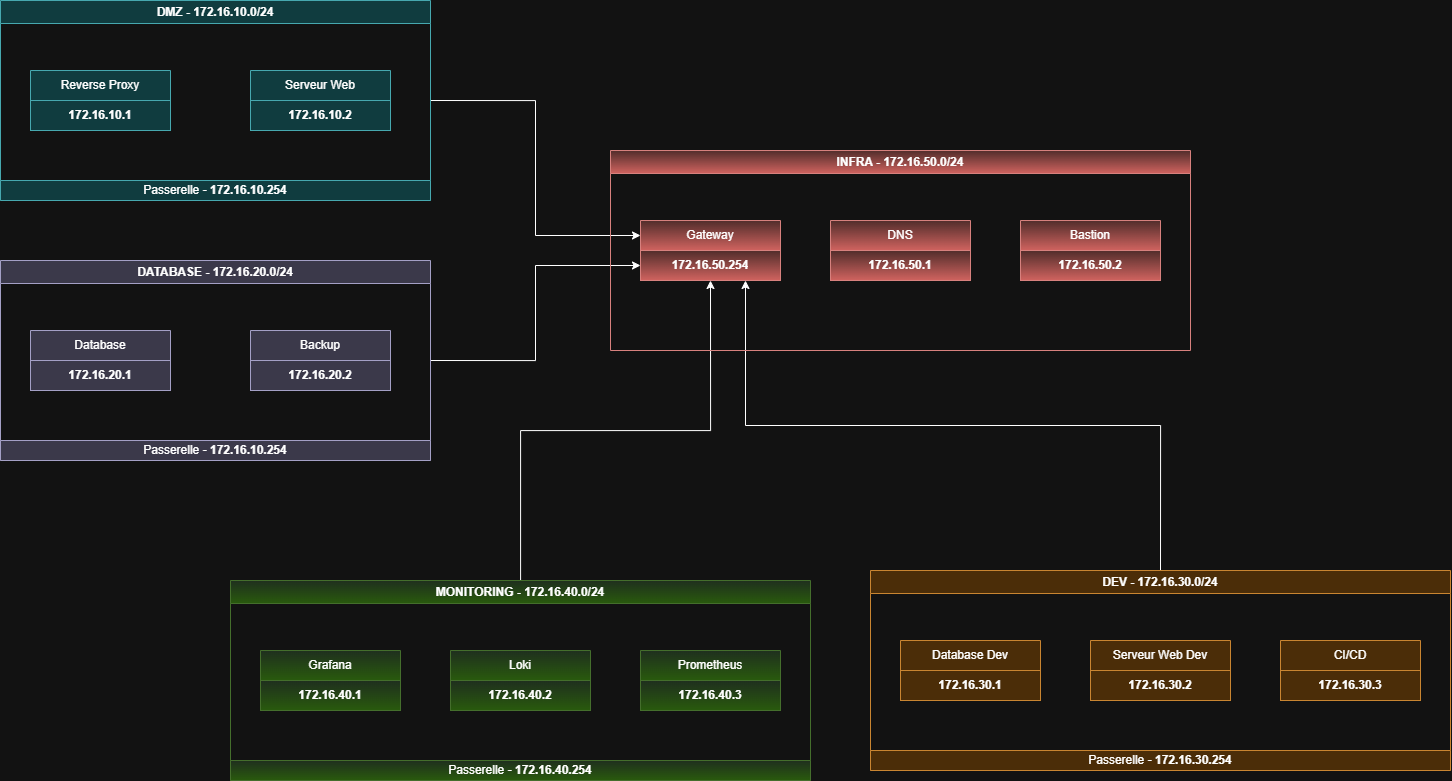

The diagram above was exported from draw.io. Its source (the exported page's mxGraphModel, read from the mxfile embedded in the PNG):
<mxGraphModel dx="2593" dy="1347" grid="1" gridSize="10" guides="1" tooltips="1" connect="1" arrows="1" fold="1" page="1" pageScale="1" pageWidth="827" pageHeight="1169" math="0" shadow="0">
  <root>
    <mxCell id="0" />
    <mxCell id="1" parent="0" />
    <mxCell id="hv6rTCNsYdPTx5I4SVdV-1" edge="1" parent="1" source="hv6rTCNsYdPTx5I4SVdV-2" style="edgeStyle=orthogonalEdgeStyle;rounded=0;orthogonalLoop=1;jettySize=auto;html=1;exitX=1;exitY=0.5;exitDx=0;exitDy=0;entryX=0;entryY=0.25;entryDx=0;entryDy=0;fontFamily=Helvetica;fontSize=12;fontColor=default;fontStyle=0;resizable=1;horizontal=1;" target="hv6rTCNsYdPTx5I4SVdV-36">
      <mxGeometry relative="1" as="geometry" />
    </mxCell>
    <mxCell id="hv6rTCNsYdPTx5I4SVdV-2" parent="1" style="swimlane;whiteSpace=wrap;html=1;fillColor=#b0e3e6;strokeColor=#0e8088;" value="DMZ - 172.16.10.0/24" vertex="1">
      <mxGeometry height="200" width="430" x="30" y="290" as="geometry" />
    </mxCell>
    <mxCell id="hv6rTCNsYdPTx5I4SVdV-3" parent="hv6rTCNsYdPTx5I4SVdV-2" style="swimlane;fontStyle=0;childLayout=stackLayout;horizontal=1;startSize=30;horizontalStack=0;resizeParent=1;resizeParentMax=0;resizeLast=0;collapsible=1;marginBottom=0;whiteSpace=wrap;html=1;align=center;fillColor=#b0e3e6;strokeColor=#0e8088;" value="Reverse Proxy" vertex="1">
      <mxGeometry height="60" width="140" x="30" y="70" as="geometry" />
    </mxCell>
    <mxCell id="hv6rTCNsYdPTx5I4SVdV-4" parent="hv6rTCNsYdPTx5I4SVdV-3" style="text;strokeColor=#0e8088;fillColor=#b0e3e6;align=center;verticalAlign=middle;spacingLeft=4;spacingRight=4;overflow=hidden;points=[[0,0.5],[1,0.5]];portConstraint=eastwest;rotatable=0;whiteSpace=wrap;html=1;" value="&lt;span style=&quot;font-weight: 700;&quot;&gt;172.16.10.1&lt;/span&gt;" vertex="1">
      <mxGeometry height="30" width="140" y="30" as="geometry" />
    </mxCell>
    <mxCell id="hv6rTCNsYdPTx5I4SVdV-5" parent="hv6rTCNsYdPTx5I4SVdV-2" style="swimlane;fontStyle=0;childLayout=stackLayout;horizontal=1;startSize=30;horizontalStack=0;resizeParent=1;resizeParentMax=0;resizeLast=0;collapsible=1;marginBottom=0;whiteSpace=wrap;html=1;align=center;fillColor=#b0e3e6;strokeColor=#0e8088;" value="Serveur Web" vertex="1">
      <mxGeometry height="60" width="140" x="250" y="70" as="geometry" />
    </mxCell>
    <mxCell id="hv6rTCNsYdPTx5I4SVdV-6" parent="hv6rTCNsYdPTx5I4SVdV-5" style="text;strokeColor=#0e8088;fillColor=#b0e3e6;align=center;verticalAlign=middle;spacingLeft=4;spacingRight=4;overflow=hidden;points=[[0,0.5],[1,0.5]];portConstraint=eastwest;rotatable=0;whiteSpace=wrap;html=1;" value="&lt;span style=&quot;font-weight: 700;&quot;&gt;172.16.10.2&lt;/span&gt;" vertex="1">
      <mxGeometry height="30" width="140" y="30" as="geometry" />
    </mxCell>
    <mxCell id="hv6rTCNsYdPTx5I4SVdV-7" parent="hv6rTCNsYdPTx5I4SVdV-2" style="swimlane;fontStyle=0;childLayout=stackLayout;horizontal=1;startSize=30;horizontalStack=0;resizeParent=1;resizeParentMax=0;resizeLast=0;collapsible=1;marginBottom=0;whiteSpace=wrap;html=1;fillColor=#b0e3e6;strokeColor=#0e8088;movable=1;resizable=1;rotatable=1;deletable=1;editable=1;locked=0;connectable=1;" value="Passerelle -&amp;nbsp;&lt;span style=&quot;font-weight: 700;&quot;&gt;172.16.10.254&lt;/span&gt;" vertex="1">
      <mxGeometry height="20" width="430" y="180" as="geometry">
        <mxRectangle height="30" width="180" y="260" as="alternateBounds" />
      </mxGeometry>
    </mxCell>
    <mxCell id="hv6rTCNsYdPTx5I4SVdV-8" edge="1" parent="1" source="hv6rTCNsYdPTx5I4SVdV-9" style="edgeStyle=orthogonalEdgeStyle;rounded=0;orthogonalLoop=1;jettySize=auto;html=1;exitX=1;exitY=0.5;exitDx=0;exitDy=0;entryX=0;entryY=0.5;entryDx=0;entryDy=0;fontFamily=Helvetica;fontSize=12;fontColor=default;fontStyle=0;resizable=1;horizontal=1;" target="hv6rTCNsYdPTx5I4SVdV-37">
      <mxGeometry relative="1" as="geometry" />
    </mxCell>
    <mxCell id="hv6rTCNsYdPTx5I4SVdV-9" parent="1" style="swimlane;whiteSpace=wrap;html=1;fillColor=#d0cee2;strokeColor=#56517e;" value="DATABASE - 172.16.20.0/24" vertex="1">
      <mxGeometry height="200" width="430" x="30" y="550" as="geometry" />
    </mxCell>
    <mxCell id="hv6rTCNsYdPTx5I4SVdV-10" parent="hv6rTCNsYdPTx5I4SVdV-9" style="swimlane;fontStyle=0;childLayout=stackLayout;horizontal=1;startSize=30;horizontalStack=0;resizeParent=1;resizeParentMax=0;resizeLast=0;collapsible=1;marginBottom=0;whiteSpace=wrap;html=1;align=center;fillColor=#d0cee2;strokeColor=#56517e;" value="Backup" vertex="1">
      <mxGeometry height="60" width="140" x="250" y="70" as="geometry" />
    </mxCell>
    <mxCell id="hv6rTCNsYdPTx5I4SVdV-11" parent="hv6rTCNsYdPTx5I4SVdV-10" style="text;strokeColor=#56517e;fillColor=#d0cee2;align=center;verticalAlign=middle;spacingLeft=4;spacingRight=4;overflow=hidden;points=[[0,0.5],[1,0.5]];portConstraint=eastwest;rotatable=0;whiteSpace=wrap;html=1;" value="&lt;span style=&quot;font-weight: 700;&quot;&gt;172.16.20.2&lt;/span&gt;" vertex="1">
      <mxGeometry height="30" width="140" y="30" as="geometry" />
    </mxCell>
    <mxCell id="hv6rTCNsYdPTx5I4SVdV-12" parent="hv6rTCNsYdPTx5I4SVdV-9" style="swimlane;fontStyle=0;childLayout=stackLayout;horizontal=1;startSize=30;horizontalStack=0;resizeParent=1;resizeParentMax=0;resizeLast=0;collapsible=1;marginBottom=0;whiteSpace=wrap;html=1;align=center;fillColor=#d0cee2;strokeColor=#56517e;" value="Database" vertex="1">
      <mxGeometry height="60" width="140" x="30" y="70" as="geometry" />
    </mxCell>
    <mxCell id="hv6rTCNsYdPTx5I4SVdV-13" parent="hv6rTCNsYdPTx5I4SVdV-12" style="text;strokeColor=#56517e;fillColor=#d0cee2;align=center;verticalAlign=middle;spacingLeft=4;spacingRight=4;overflow=hidden;points=[[0,0.5],[1,0.5]];portConstraint=eastwest;rotatable=0;whiteSpace=wrap;html=1;" value="&lt;span style=&quot;font-weight: 700;&quot;&gt;172.16.20.1&lt;/span&gt;" vertex="1">
      <mxGeometry height="30" width="140" y="30" as="geometry" />
    </mxCell>
    <mxCell id="hv6rTCNsYdPTx5I4SVdV-14" parent="hv6rTCNsYdPTx5I4SVdV-9" style="swimlane;fontStyle=0;childLayout=stackLayout;horizontal=1;startSize=30;horizontalStack=0;resizeParent=1;resizeParentMax=0;resizeLast=0;collapsible=1;marginBottom=0;whiteSpace=wrap;html=1;fillColor=#d0cee2;strokeColor=#56517e;movable=1;resizable=1;rotatable=1;deletable=1;editable=1;locked=0;connectable=1;" value="Passerelle -&amp;nbsp;&lt;span style=&quot;font-weight: 700;&quot;&gt;172.16.10.254&lt;/span&gt;" vertex="1">
      <mxGeometry height="20" width="430" y="180" as="geometry">
        <mxRectangle height="30" width="180" y="260" as="alternateBounds" />
      </mxGeometry>
    </mxCell>
    <mxCell id="hv6rTCNsYdPTx5I4SVdV-15" edge="1" parent="1" source="hv6rTCNsYdPTx5I4SVdV-16" style="edgeStyle=orthogonalEdgeStyle;rounded=0;orthogonalLoop=1;jettySize=auto;html=1;exitX=0.5;exitY=0;exitDx=0;exitDy=0;entryX=0.75;entryY=1;entryDx=0;entryDy=0;fontFamily=Helvetica;fontSize=12;fontColor=default;fontStyle=0;resizable=1;horizontal=1;" target="hv6rTCNsYdPTx5I4SVdV-36">
      <mxGeometry relative="1" as="geometry" />
    </mxCell>
    <mxCell id="hv6rTCNsYdPTx5I4SVdV-16" parent="1" style="swimlane;whiteSpace=wrap;html=1;fillColor=#fad7ac;strokeColor=#b46504;" value="DEV - 172.16.30.0/24" vertex="1">
      <mxGeometry height="200" width="580" x="900" y="860" as="geometry" />
    </mxCell>
    <mxCell id="hv6rTCNsYdPTx5I4SVdV-17" parent="hv6rTCNsYdPTx5I4SVdV-16" style="swimlane;fontStyle=0;childLayout=stackLayout;horizontal=1;startSize=30;horizontalStack=0;resizeParent=1;resizeParentMax=0;resizeLast=0;collapsible=1;marginBottom=0;whiteSpace=wrap;html=1;align=center;fillColor=#fad7ac;strokeColor=#b46504;" value="CI/CD" vertex="1">
      <mxGeometry height="60" width="140" x="410" y="70" as="geometry" />
    </mxCell>
    <mxCell id="hv6rTCNsYdPTx5I4SVdV-18" parent="hv6rTCNsYdPTx5I4SVdV-17" style="text;strokeColor=#b46504;fillColor=#fad7ac;align=center;verticalAlign=middle;spacingLeft=4;spacingRight=4;overflow=hidden;points=[[0,0.5],[1,0.5]];portConstraint=eastwest;rotatable=0;whiteSpace=wrap;html=1;" value="&lt;span style=&quot;font-weight: 700;&quot;&gt;172.16.30.3&lt;/span&gt;" vertex="1">
      <mxGeometry height="30" width="140" y="30" as="geometry" />
    </mxCell>
    <mxCell id="hv6rTCNsYdPTx5I4SVdV-19" parent="hv6rTCNsYdPTx5I4SVdV-16" style="swimlane;fontStyle=0;childLayout=stackLayout;horizontal=1;startSize=30;horizontalStack=0;resizeParent=1;resizeParentMax=0;resizeLast=0;collapsible=1;marginBottom=0;whiteSpace=wrap;html=1;align=center;fillColor=#fad7ac;strokeColor=#b46504;" value="Database Dev" vertex="1">
      <mxGeometry height="60" width="140" x="30" y="70" as="geometry" />
    </mxCell>
    <mxCell id="hv6rTCNsYdPTx5I4SVdV-20" parent="hv6rTCNsYdPTx5I4SVdV-19" style="text;strokeColor=#b46504;fillColor=#fad7ac;align=center;verticalAlign=middle;spacingLeft=4;spacingRight=4;overflow=hidden;points=[[0,0.5],[1,0.5]];portConstraint=eastwest;rotatable=0;whiteSpace=wrap;html=1;" value="&lt;span style=&quot;font-weight: 700;&quot;&gt;172.16.30.1&lt;/span&gt;" vertex="1">
      <mxGeometry height="30" width="140" y="30" as="geometry" />
    </mxCell>
    <mxCell id="hv6rTCNsYdPTx5I4SVdV-21" parent="hv6rTCNsYdPTx5I4SVdV-16" style="swimlane;fontStyle=0;childLayout=stackLayout;horizontal=1;startSize=30;horizontalStack=0;resizeParent=1;resizeParentMax=0;resizeLast=0;collapsible=1;marginBottom=0;whiteSpace=wrap;html=1;fillColor=#fad7ac;strokeColor=#b46504;movable=1;resizable=1;rotatable=1;deletable=1;editable=1;locked=0;connectable=1;" value="Passerelle -&amp;nbsp;&lt;span style=&quot;font-weight: 700;&quot;&gt;172.16.30.254&lt;/span&gt;" vertex="1">
      <mxGeometry height="20" width="580" y="180" as="geometry">
        <mxRectangle height="30" width="180" y="260" as="alternateBounds" />
      </mxGeometry>
    </mxCell>
    <mxCell id="hv6rTCNsYdPTx5I4SVdV-22" parent="hv6rTCNsYdPTx5I4SVdV-16" style="swimlane;fontStyle=0;childLayout=stackLayout;horizontal=1;startSize=30;horizontalStack=0;resizeParent=1;resizeParentMax=0;resizeLast=0;collapsible=1;marginBottom=0;whiteSpace=wrap;html=1;align=center;fillColor=#fad7ac;strokeColor=#b46504;" value="Serveur Web Dev" vertex="1">
      <mxGeometry height="60" width="140" x="220" y="70" as="geometry" />
    </mxCell>
    <mxCell id="hv6rTCNsYdPTx5I4SVdV-23" parent="hv6rTCNsYdPTx5I4SVdV-22" style="text;strokeColor=#b46504;fillColor=#fad7ac;align=center;verticalAlign=middle;spacingLeft=4;spacingRight=4;overflow=hidden;points=[[0,0.5],[1,0.5]];portConstraint=eastwest;rotatable=0;whiteSpace=wrap;html=1;" value="&lt;span style=&quot;font-weight: 700;&quot;&gt;172.16.30.2&lt;/span&gt;" vertex="1">
      <mxGeometry height="30" width="140" y="30" as="geometry" />
    </mxCell>
    <mxCell id="hv6rTCNsYdPTx5I4SVdV-24" edge="1" parent="1" source="hv6rTCNsYdPTx5I4SVdV-25" style="edgeStyle=orthogonalEdgeStyle;rounded=0;orthogonalLoop=1;jettySize=auto;html=1;entryX=0.5;entryY=1;entryDx=0;entryDy=0;fontFamily=Helvetica;fontSize=12;fontColor=default;fontStyle=0;resizable=1;horizontal=1;" target="hv6rTCNsYdPTx5I4SVdV-36">
      <mxGeometry relative="1" as="geometry" />
    </mxCell>
    <mxCell id="hv6rTCNsYdPTx5I4SVdV-25" parent="1" style="swimlane;whiteSpace=wrap;html=1;fillColor=#d5e8d4;strokeColor=#82b366;gradientColor=#97d077;" value="MONITORING - 172.16.40.0/24" vertex="1">
      <mxGeometry height="200" width="580" x="260" y="870" as="geometry" />
    </mxCell>
    <mxCell id="hv6rTCNsYdPTx5I4SVdV-26" parent="hv6rTCNsYdPTx5I4SVdV-25" style="swimlane;fontStyle=0;childLayout=stackLayout;horizontal=1;startSize=30;horizontalStack=0;resizeParent=1;resizeParentMax=0;resizeLast=0;collapsible=1;marginBottom=0;whiteSpace=wrap;html=1;align=center;fillColor=#d5e8d4;strokeColor=#82b366;gradientColor=#97d077;" value="Prometheus" vertex="1">
      <mxGeometry height="60" width="140" x="410" y="70" as="geometry" />
    </mxCell>
    <mxCell id="hv6rTCNsYdPTx5I4SVdV-27" parent="hv6rTCNsYdPTx5I4SVdV-26" style="text;strokeColor=#82b366;fillColor=#d5e8d4;align=center;verticalAlign=middle;spacingLeft=4;spacingRight=4;overflow=hidden;points=[[0,0.5],[1,0.5]];portConstraint=eastwest;rotatable=0;whiteSpace=wrap;html=1;gradientColor=#97d077;" value="&lt;span style=&quot;font-weight: 700;&quot;&gt;172.16.40.3&lt;/span&gt;" vertex="1">
      <mxGeometry height="30" width="140" y="30" as="geometry" />
    </mxCell>
    <mxCell id="hv6rTCNsYdPTx5I4SVdV-28" parent="hv6rTCNsYdPTx5I4SVdV-25" style="swimlane;fontStyle=0;childLayout=stackLayout;horizontal=1;startSize=30;horizontalStack=0;resizeParent=1;resizeParentMax=0;resizeLast=0;collapsible=1;marginBottom=0;whiteSpace=wrap;html=1;align=center;fillColor=#d5e8d4;strokeColor=#82b366;gradientColor=#97d077;" value="Grafana" vertex="1">
      <mxGeometry height="60" width="140" x="30" y="70" as="geometry" />
    </mxCell>
    <mxCell id="hv6rTCNsYdPTx5I4SVdV-29" parent="hv6rTCNsYdPTx5I4SVdV-28" style="text;strokeColor=#82b366;fillColor=#d5e8d4;align=center;verticalAlign=middle;spacingLeft=4;spacingRight=4;overflow=hidden;points=[[0,0.5],[1,0.5]];portConstraint=eastwest;rotatable=0;whiteSpace=wrap;html=1;gradientColor=#97d077;" value="&lt;span style=&quot;font-weight: 700;&quot;&gt;172.16.40.1&lt;/span&gt;" vertex="1">
      <mxGeometry height="30" width="140" y="30" as="geometry" />
    </mxCell>
    <mxCell id="hv6rTCNsYdPTx5I4SVdV-30" parent="hv6rTCNsYdPTx5I4SVdV-25" style="swimlane;fontStyle=0;childLayout=stackLayout;horizontal=1;startSize=30;horizontalStack=0;resizeParent=1;resizeParentMax=0;resizeLast=0;collapsible=1;marginBottom=0;whiteSpace=wrap;html=1;fillColor=#d5e8d4;strokeColor=#82b366;movable=1;resizable=1;rotatable=1;deletable=1;editable=1;locked=0;connectable=1;gradientColor=#97d077;" value="Passerelle -&amp;nbsp;&lt;span style=&quot;font-weight: 700;&quot;&gt;172.16.40.254&lt;/span&gt;" vertex="1">
      <mxGeometry height="20" width="580" y="180" as="geometry">
        <mxRectangle height="30" width="180" y="260" as="alternateBounds" />
      </mxGeometry>
    </mxCell>
    <mxCell id="hv6rTCNsYdPTx5I4SVdV-31" parent="hv6rTCNsYdPTx5I4SVdV-25" style="swimlane;fontStyle=0;childLayout=stackLayout;horizontal=1;startSize=30;horizontalStack=0;resizeParent=1;resizeParentMax=0;resizeLast=0;collapsible=1;marginBottom=0;whiteSpace=wrap;html=1;align=center;fillColor=#d5e8d4;strokeColor=#82b366;gradientColor=#97d077;" value="Loki" vertex="1">
      <mxGeometry height="60" width="140" x="220" y="70" as="geometry" />
    </mxCell>
    <mxCell id="hv6rTCNsYdPTx5I4SVdV-32" parent="hv6rTCNsYdPTx5I4SVdV-31" style="text;strokeColor=#82b366;fillColor=#d5e8d4;align=center;verticalAlign=middle;spacingLeft=4;spacingRight=4;overflow=hidden;points=[[0,0.5],[1,0.5]];portConstraint=eastwest;rotatable=0;whiteSpace=wrap;html=1;gradientColor=#97d077;" value="&lt;span style=&quot;font-weight: 700;&quot;&gt;172.16.40.2&lt;/span&gt;" vertex="1">
      <mxGeometry height="30" width="140" y="30" as="geometry" />
    </mxCell>
    <mxCell id="hv6rTCNsYdPTx5I4SVdV-33" parent="1" style="swimlane;whiteSpace=wrap;html=1;fillColor=#f8cecc;strokeColor=#b85450;gradientColor=#ea6b66;" value="INFRA - 172.16.50.0/24" vertex="1">
      <mxGeometry height="200" width="580" x="640" y="440" as="geometry" />
    </mxCell>
    <mxCell id="hv6rTCNsYdPTx5I4SVdV-34" parent="hv6rTCNsYdPTx5I4SVdV-33" style="swimlane;fontStyle=0;childLayout=stackLayout;horizontal=1;startSize=30;horizontalStack=0;resizeParent=1;resizeParentMax=0;resizeLast=0;collapsible=1;marginBottom=0;whiteSpace=wrap;html=1;align=center;fillColor=#f8cecc;strokeColor=#b85450;gradientColor=#ea6b66;" value="Bastion" vertex="1">
      <mxGeometry height="60" width="140" x="410" y="70" as="geometry" />
    </mxCell>
    <mxCell id="hv6rTCNsYdPTx5I4SVdV-35" parent="hv6rTCNsYdPTx5I4SVdV-34" style="text;strokeColor=#b85450;fillColor=#f8cecc;align=center;verticalAlign=middle;spacingLeft=4;spacingRight=4;overflow=hidden;points=[[0,0.5],[1,0.5]];portConstraint=eastwest;rotatable=0;whiteSpace=wrap;html=1;gradientColor=#ea6b66;" value="&lt;span style=&quot;font-weight: 700;&quot;&gt;172.16.50.2&lt;/span&gt;" vertex="1">
      <mxGeometry height="30" width="140" y="30" as="geometry" />
    </mxCell>
    <mxCell id="hv6rTCNsYdPTx5I4SVdV-36" parent="hv6rTCNsYdPTx5I4SVdV-33" style="swimlane;fontStyle=0;childLayout=stackLayout;horizontal=1;startSize=30;horizontalStack=0;resizeParent=1;resizeParentMax=0;resizeLast=0;collapsible=1;marginBottom=0;whiteSpace=wrap;html=1;align=center;fillColor=#f8cecc;strokeColor=#b85450;gradientColor=#ea6b66;" value="Gateway" vertex="1">
      <mxGeometry height="60" width="140" x="30" y="70" as="geometry" />
    </mxCell>
    <mxCell id="hv6rTCNsYdPTx5I4SVdV-37" parent="hv6rTCNsYdPTx5I4SVdV-36" style="text;strokeColor=#b85450;fillColor=#f8cecc;align=center;verticalAlign=middle;spacingLeft=4;spacingRight=4;overflow=hidden;points=[[0,0.5],[1,0.5]];portConstraint=eastwest;rotatable=0;whiteSpace=wrap;html=1;gradientColor=#ea6b66;" value="&lt;span style=&quot;font-weight: 700;&quot;&gt;172.16.50.254&lt;/span&gt;" vertex="1">
      <mxGeometry height="30" width="140" y="30" as="geometry" />
    </mxCell>
    <mxCell id="hv6rTCNsYdPTx5I4SVdV-38" parent="hv6rTCNsYdPTx5I4SVdV-33" style="swimlane;fontStyle=0;childLayout=stackLayout;horizontal=1;startSize=30;horizontalStack=0;resizeParent=1;resizeParentMax=0;resizeLast=0;collapsible=1;marginBottom=0;whiteSpace=wrap;html=1;align=center;fillColor=#f8cecc;strokeColor=#b85450;gradientColor=#ea6b66;" value="DNS" vertex="1">
      <mxGeometry height="60" width="140" x="220" y="70" as="geometry" />
    </mxCell>
    <mxCell id="hv6rTCNsYdPTx5I4SVdV-39" parent="hv6rTCNsYdPTx5I4SVdV-38" style="text;strokeColor=#b85450;fillColor=#f8cecc;align=center;verticalAlign=middle;spacingLeft=4;spacingRight=4;overflow=hidden;points=[[0,0.5],[1,0.5]];portConstraint=eastwest;rotatable=0;whiteSpace=wrap;html=1;gradientColor=#ea6b66;" value="&lt;span style=&quot;font-weight: 700;&quot;&gt;172.16.50.1&lt;/span&gt;" vertex="1">
      <mxGeometry height="30" width="140" y="30" as="geometry" />
    </mxCell>
  </root>
</mxGraphModel>